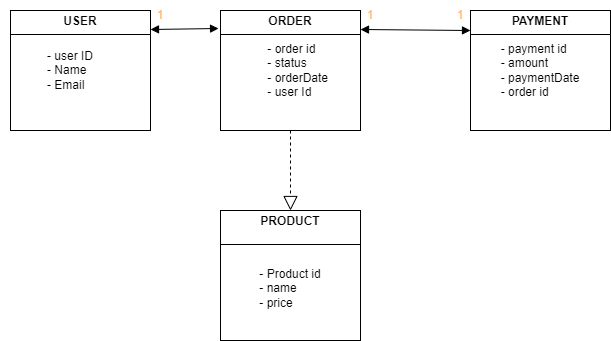

The diagram above was exported from draw.io. Its source (the exported page's mxGraphModel, read from the mxfile embedded in the PNG):
<mxGraphModel dx="794" dy="446" grid="1" gridSize="10" guides="1" tooltips="1" connect="1" arrows="1" fold="1" page="1" pageScale="1" pageWidth="827" pageHeight="1169" math="0" shadow="0">
  <root>
    <mxCell id="0" />
    <mxCell id="1" parent="0" />
    <mxCell id="7HtvWtzoQQ2jMtjflL7A-8" value="&lt;p style=&quot;margin:0px;margin-top:4px;text-align:center;&quot;&gt;&lt;b&gt;USER&lt;/b&gt;&lt;/p&gt;" style="verticalAlign=top;align=left;overflow=fill;html=1;whiteSpace=wrap;" parent="1" vertex="1">
      <mxGeometry x="140" y="140" width="140" height="120" as="geometry" />
    </mxCell>
    <mxCell id="7HtvWtzoQQ2jMtjflL7A-9" value="&lt;p style=&quot;margin:0px;margin-top:4px;text-align:center;&quot;&gt;&lt;b&gt;ORDER&lt;/b&gt;&lt;/p&gt;" style="verticalAlign=top;align=left;overflow=fill;html=1;whiteSpace=wrap;" parent="1" vertex="1">
      <mxGeometry x="350" y="140" width="140" height="120" as="geometry" />
    </mxCell>
    <mxCell id="7HtvWtzoQQ2jMtjflL7A-10" value="&lt;p style=&quot;margin:0px;margin-top:4px;text-align:center;&quot;&gt;&lt;b&gt;PAYMENT&lt;/b&gt;&lt;/p&gt;" style="verticalAlign=top;align=left;overflow=fill;html=1;whiteSpace=wrap;" parent="1" vertex="1">
      <mxGeometry x="600" y="140" width="140" height="120" as="geometry" />
    </mxCell>
    <mxCell id="7HtvWtzoQQ2jMtjflL7A-12" value="&lt;p style=&quot;margin:0px;margin-top:4px;text-align:center;&quot;&gt;&lt;b&gt;PRODUCT&lt;/b&gt;&lt;/p&gt;" style="verticalAlign=top;align=left;overflow=fill;html=1;whiteSpace=wrap;" parent="1" vertex="1">
      <mxGeometry x="350" y="340" width="140" height="130" as="geometry" />
    </mxCell>
    <mxCell id="7HtvWtzoQQ2jMtjflL7A-15" value="" style="line;strokeWidth=1;fillColor=none;align=left;verticalAlign=middle;spacingTop=-1;spacingLeft=3;spacingRight=3;rotatable=0;labelPosition=right;points=[];portConstraint=eastwest;strokeColor=inherit;" parent="1" vertex="1">
      <mxGeometry x="140" y="160" width="140" height="8" as="geometry" />
    </mxCell>
    <mxCell id="7HtvWtzoQQ2jMtjflL7A-17" value="" style="line;strokeWidth=1;fillColor=none;align=left;verticalAlign=middle;spacingTop=-1;spacingLeft=3;spacingRight=3;rotatable=0;labelPosition=right;points=[];portConstraint=eastwest;strokeColor=inherit;" parent="1" vertex="1">
      <mxGeometry x="350" y="160" width="140" height="8" as="geometry" />
    </mxCell>
    <mxCell id="7HtvWtzoQQ2jMtjflL7A-18" value="" style="line;strokeWidth=1;fillColor=none;align=left;verticalAlign=middle;spacingTop=-1;spacingLeft=3;spacingRight=3;rotatable=0;labelPosition=right;points=[];portConstraint=eastwest;strokeColor=inherit;" parent="1" vertex="1">
      <mxGeometry x="600" y="160" width="140" height="8" as="geometry" />
    </mxCell>
    <mxCell id="7HtvWtzoQQ2jMtjflL7A-19" value="" style="line;strokeWidth=1;fillColor=none;align=left;verticalAlign=middle;spacingTop=-1;spacingLeft=3;spacingRight=3;rotatable=0;labelPosition=right;points=[];portConstraint=eastwest;strokeColor=inherit;" parent="1" vertex="1">
      <mxGeometry x="350" y="370" width="140" height="8" as="geometry" />
    </mxCell>
    <mxCell id="7HtvWtzoQQ2jMtjflL7A-20" value="- user ID&lt;div&gt;&lt;div style=&quot;text-align: justify;&quot;&gt;- Name&lt;/div&gt;&lt;div style=&quot;text-align: justify;&quot;&gt;&lt;span style=&quot;background-color: initial; text-align: center;&quot;&gt;- Email&lt;/span&gt;&lt;/div&gt;&lt;/div&gt;" style="text;strokeColor=none;align=center;fillColor=none;html=1;verticalAlign=middle;whiteSpace=wrap;rounded=0;" parent="1" vertex="1">
      <mxGeometry x="130" y="160" width="140" height="80" as="geometry" />
    </mxCell>
    <mxCell id="7HtvWtzoQQ2jMtjflL7A-21" value="&lt;div style=&quot;text-align: justify;&quot;&gt;&lt;span style=&quot;background-color: initial;&quot;&gt;- order id&lt;/span&gt;&lt;/div&gt;&lt;div&gt;&lt;div style=&quot;text-align: justify;&quot;&gt;&lt;span style=&quot;background-color: initial;&quot;&gt;- status&amp;nbsp;&lt;/span&gt;&lt;/div&gt;&lt;div style=&quot;text-align: justify;&quot;&gt;- orderDate&lt;/div&gt;&lt;/div&gt;&lt;div style=&quot;text-align: justify;&quot;&gt;- user Id&lt;/div&gt;" style="text;strokeColor=none;align=right;fillColor=none;html=1;verticalAlign=middle;whiteSpace=wrap;rounded=0;" parent="1" vertex="1">
      <mxGeometry x="320" y="160" width="140" height="80" as="geometry" />
    </mxCell>
    <mxCell id="7HtvWtzoQQ2jMtjflL7A-22" value="&lt;div style=&quot;text-align: justify;&quot;&gt;&lt;span style=&quot;background-color: initial;&quot;&gt;- payment id&lt;/span&gt;&lt;/div&gt;&lt;div style=&quot;text-align: justify;&quot;&gt;- amount&lt;/div&gt;&lt;div style=&quot;text-align: justify;&quot;&gt;- paymentDate&lt;/div&gt;&lt;div style=&quot;text-align: justify;&quot;&gt;- order id&lt;/div&gt;" style="text;strokeColor=none;align=center;fillColor=none;html=1;verticalAlign=middle;whiteSpace=wrap;rounded=0;" parent="1" vertex="1">
      <mxGeometry x="600" y="160" width="140" height="80" as="geometry" />
    </mxCell>
    <mxCell id="7HtvWtzoQQ2jMtjflL7A-23" value="&lt;div style=&quot;text-align: justify;&quot;&gt;&lt;span style=&quot;background-color: initial;&quot;&gt;- Product id&lt;/span&gt;&lt;/div&gt;&lt;div style=&quot;text-align: justify;&quot;&gt;- name&lt;/div&gt;&lt;div style=&quot;text-align: justify;&quot;&gt;- price&lt;/div&gt;" style="text;strokeColor=none;align=center;fillColor=none;html=1;verticalAlign=middle;whiteSpace=wrap;rounded=0;" parent="1" vertex="1">
      <mxGeometry x="350" y="378" width="140" height="80" as="geometry" />
    </mxCell>
    <mxCell id="7HtvWtzoQQ2jMtjflL7A-24" value="" style="endArrow=block;startArrow=block;endFill=1;startFill=1;html=1;rounded=0;entryX=-0.014;entryY=0.15;entryDx=0;entryDy=0;entryPerimeter=0;" parent="1" target="7HtvWtzoQQ2jMtjflL7A-9" edge="1">
      <mxGeometry width="160" relative="1" as="geometry">
        <mxPoint x="280" y="159" as="sourcePoint" />
        <mxPoint x="310" y="160" as="targetPoint" />
      </mxGeometry>
    </mxCell>
    <mxCell id="7HtvWtzoQQ2jMtjflL7A-25" value="" style="endArrow=block;startArrow=block;endFill=1;startFill=1;html=1;rounded=0;" parent="1" edge="1">
      <mxGeometry width="160" relative="1" as="geometry">
        <mxPoint x="490" y="159" as="sourcePoint" />
        <mxPoint x="600" y="160" as="targetPoint" />
      </mxGeometry>
    </mxCell>
    <mxCell id="7HtvWtzoQQ2jMtjflL7A-29" value="" style="endArrow=block;dashed=1;endFill=0;endSize=12;html=1;rounded=0;exitX=0.5;exitY=1;exitDx=0;exitDy=0;entryX=0.5;entryY=0;entryDx=0;entryDy=0;" parent="1" source="7HtvWtzoQQ2jMtjflL7A-9" target="7HtvWtzoQQ2jMtjflL7A-12" edge="1">
      <mxGeometry width="160" relative="1" as="geometry">
        <mxPoint x="330" y="270" as="sourcePoint" />
        <mxPoint x="330" y="410" as="targetPoint" />
      </mxGeometry>
    </mxCell>
    <mxCell id="7HtvWtzoQQ2jMtjflL7A-30" value="1" style="text;strokeColor=none;align=center;fillColor=none;html=1;verticalAlign=middle;whiteSpace=wrap;rounded=0;fontColor=#FFB570;" parent="1" vertex="1">
      <mxGeometry x="260" y="130" width="60" height="30" as="geometry" />
    </mxCell>
    <mxCell id="7HtvWtzoQQ2jMtjflL7A-31" value="1" style="text;strokeColor=none;align=center;fillColor=none;html=1;verticalAlign=middle;whiteSpace=wrap;rounded=0;fontColor=#FFB570;" parent="1" vertex="1">
      <mxGeometry x="470" y="130" width="60" height="30" as="geometry" />
    </mxCell>
    <mxCell id="7HtvWtzoQQ2jMtjflL7A-32" value="1" style="text;strokeColor=none;align=center;fillColor=none;html=1;verticalAlign=middle;whiteSpace=wrap;rounded=0;fontColor=#FFB570;" parent="1" vertex="1">
      <mxGeometry x="560" y="130" width="60" height="30" as="geometry" />
    </mxCell>
  </root>
</mxGraphModel>